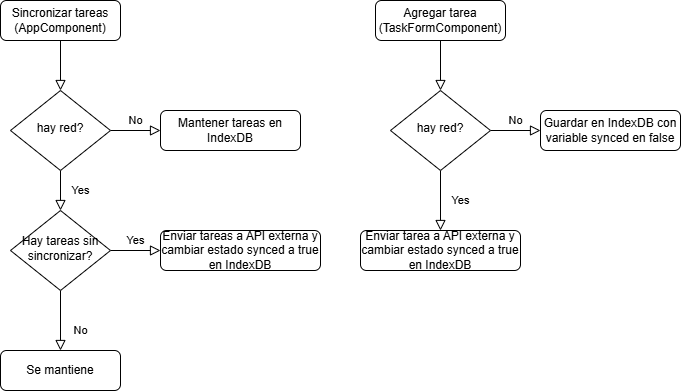

The diagram above was exported from draw.io. Its source (the exported page's mxGraphModel, read from the mxfile embedded in the PNG):
<mxGraphModel dx="1426" dy="755" grid="1" gridSize="10" guides="1" tooltips="1" connect="1" arrows="1" fold="1" page="1" pageScale="1" pageWidth="827" pageHeight="1169" math="0" shadow="0">
  <root>
    <mxCell id="WIyWlLk6GJQsqaUBKTNV-0" />
    <mxCell id="WIyWlLk6GJQsqaUBKTNV-1" parent="WIyWlLk6GJQsqaUBKTNV-0" />
    <mxCell id="WIyWlLk6GJQsqaUBKTNV-2" value="" style="rounded=0;html=1;jettySize=auto;orthogonalLoop=1;fontSize=11;endArrow=block;endFill=0;endSize=8;strokeWidth=1;shadow=0;labelBackgroundColor=none;edgeStyle=orthogonalEdgeStyle;" parent="WIyWlLk6GJQsqaUBKTNV-1" source="WIyWlLk6GJQsqaUBKTNV-3" target="WIyWlLk6GJQsqaUBKTNV-6" edge="1">
      <mxGeometry relative="1" as="geometry" />
    </mxCell>
    <mxCell id="WIyWlLk6GJQsqaUBKTNV-3" value="Agregar tarea (TaskFormComponent)" style="rounded=1;whiteSpace=wrap;html=1;fontSize=12;glass=0;strokeWidth=1;shadow=0;" parent="WIyWlLk6GJQsqaUBKTNV-1" vertex="1">
      <mxGeometry x="415" y="80" width="130" height="40" as="geometry" />
    </mxCell>
    <mxCell id="WIyWlLk6GJQsqaUBKTNV-4" value="Yes" style="rounded=0;html=1;jettySize=auto;orthogonalLoop=1;fontSize=11;endArrow=block;endFill=0;endSize=8;strokeWidth=1;shadow=0;labelBackgroundColor=none;edgeStyle=orthogonalEdgeStyle;entryX=0.5;entryY=0;entryDx=0;entryDy=0;" parent="WIyWlLk6GJQsqaUBKTNV-1" source="WIyWlLk6GJQsqaUBKTNV-6" target="WIyWlLk6GJQsqaUBKTNV-12" edge="1">
      <mxGeometry y="20" relative="1" as="geometry">
        <mxPoint as="offset" />
        <mxPoint x="480" y="320" as="targetPoint" />
      </mxGeometry>
    </mxCell>
    <mxCell id="WIyWlLk6GJQsqaUBKTNV-5" value="No" style="edgeStyle=orthogonalEdgeStyle;rounded=0;html=1;jettySize=auto;orthogonalLoop=1;fontSize=11;endArrow=block;endFill=0;endSize=8;strokeWidth=1;shadow=0;labelBackgroundColor=none;" parent="WIyWlLk6GJQsqaUBKTNV-1" source="WIyWlLk6GJQsqaUBKTNV-6" target="WIyWlLk6GJQsqaUBKTNV-7" edge="1">
      <mxGeometry y="10" relative="1" as="geometry">
        <mxPoint as="offset" />
      </mxGeometry>
    </mxCell>
    <mxCell id="WIyWlLk6GJQsqaUBKTNV-6" value="hay red?" style="rhombus;whiteSpace=wrap;html=1;shadow=0;fontFamily=Helvetica;fontSize=12;align=center;strokeWidth=1;spacing=6;spacingTop=-4;" parent="WIyWlLk6GJQsqaUBKTNV-1" vertex="1">
      <mxGeometry x="430" y="170" width="100" height="80" as="geometry" />
    </mxCell>
    <mxCell id="WIyWlLk6GJQsqaUBKTNV-7" value="Guardar en IndexDB con variable&amp;nbsp;synced en false" style="rounded=1;whiteSpace=wrap;html=1;fontSize=12;glass=0;strokeWidth=1;shadow=0;" parent="WIyWlLk6GJQsqaUBKTNV-1" vertex="1">
      <mxGeometry x="580" y="190" width="140" height="40" as="geometry" />
    </mxCell>
    <mxCell id="WIyWlLk6GJQsqaUBKTNV-12" value="Enviar tarea a API externa y cambiar estado synced a true en IndexDB" style="rounded=1;whiteSpace=wrap;html=1;fontSize=12;glass=0;strokeWidth=1;shadow=0;" parent="WIyWlLk6GJQsqaUBKTNV-1" vertex="1">
      <mxGeometry x="400" y="310" width="160" height="40" as="geometry" />
    </mxCell>
    <mxCell id="nJEtpVNy2kZchM6CW72p-3" value="" style="rounded=0;html=1;jettySize=auto;orthogonalLoop=1;fontSize=11;endArrow=block;endFill=0;endSize=8;strokeWidth=1;shadow=0;labelBackgroundColor=none;edgeStyle=orthogonalEdgeStyle;" edge="1" parent="WIyWlLk6GJQsqaUBKTNV-1" source="nJEtpVNy2kZchM6CW72p-4" target="nJEtpVNy2kZchM6CW72p-7">
      <mxGeometry relative="1" as="geometry" />
    </mxCell>
    <mxCell id="nJEtpVNy2kZchM6CW72p-4" value="Sincronizar tareas (AppComponent)" style="rounded=1;whiteSpace=wrap;html=1;fontSize=12;glass=0;strokeWidth=1;shadow=0;" vertex="1" parent="WIyWlLk6GJQsqaUBKTNV-1">
      <mxGeometry x="40" y="80" width="120" height="40" as="geometry" />
    </mxCell>
    <mxCell id="nJEtpVNy2kZchM6CW72p-5" value="Yes" style="rounded=0;html=1;jettySize=auto;orthogonalLoop=1;fontSize=11;endArrow=block;endFill=0;endSize=8;strokeWidth=1;shadow=0;labelBackgroundColor=none;edgeStyle=orthogonalEdgeStyle;" edge="1" parent="WIyWlLk6GJQsqaUBKTNV-1" source="nJEtpVNy2kZchM6CW72p-7" target="nJEtpVNy2kZchM6CW72p-11">
      <mxGeometry y="20" relative="1" as="geometry">
        <mxPoint as="offset" />
      </mxGeometry>
    </mxCell>
    <mxCell id="nJEtpVNy2kZchM6CW72p-6" value="No" style="edgeStyle=orthogonalEdgeStyle;rounded=0;html=1;jettySize=auto;orthogonalLoop=1;fontSize=11;endArrow=block;endFill=0;endSize=8;strokeWidth=1;shadow=0;labelBackgroundColor=none;" edge="1" parent="WIyWlLk6GJQsqaUBKTNV-1" source="nJEtpVNy2kZchM6CW72p-7" target="nJEtpVNy2kZchM6CW72p-8">
      <mxGeometry y="10" relative="1" as="geometry">
        <mxPoint as="offset" />
      </mxGeometry>
    </mxCell>
    <mxCell id="nJEtpVNy2kZchM6CW72p-7" value="hay red?" style="rhombus;whiteSpace=wrap;html=1;shadow=0;fontFamily=Helvetica;fontSize=12;align=center;strokeWidth=1;spacing=6;spacingTop=-4;" vertex="1" parent="WIyWlLk6GJQsqaUBKTNV-1">
      <mxGeometry x="50" y="170" width="100" height="80" as="geometry" />
    </mxCell>
    <mxCell id="nJEtpVNy2kZchM6CW72p-8" value="Mantener tareas en IndexDB" style="rounded=1;whiteSpace=wrap;html=1;fontSize=12;glass=0;strokeWidth=1;shadow=0;" vertex="1" parent="WIyWlLk6GJQsqaUBKTNV-1">
      <mxGeometry x="200" y="190" width="140" height="40" as="geometry" />
    </mxCell>
    <mxCell id="nJEtpVNy2kZchM6CW72p-9" value="No" style="rounded=0;html=1;jettySize=auto;orthogonalLoop=1;fontSize=11;endArrow=block;endFill=0;endSize=8;strokeWidth=1;shadow=0;labelBackgroundColor=none;edgeStyle=orthogonalEdgeStyle;" edge="1" parent="WIyWlLk6GJQsqaUBKTNV-1" source="nJEtpVNy2kZchM6CW72p-11" target="nJEtpVNy2kZchM6CW72p-12">
      <mxGeometry x="0.3333" y="20" relative="1" as="geometry">
        <mxPoint as="offset" />
      </mxGeometry>
    </mxCell>
    <mxCell id="nJEtpVNy2kZchM6CW72p-10" value="Yes" style="edgeStyle=orthogonalEdgeStyle;rounded=0;html=1;jettySize=auto;orthogonalLoop=1;fontSize=11;endArrow=block;endFill=0;endSize=8;strokeWidth=1;shadow=0;labelBackgroundColor=none;" edge="1" parent="WIyWlLk6GJQsqaUBKTNV-1" source="nJEtpVNy2kZchM6CW72p-11" target="nJEtpVNy2kZchM6CW72p-13">
      <mxGeometry y="10" relative="1" as="geometry">
        <mxPoint as="offset" />
      </mxGeometry>
    </mxCell>
    <mxCell id="nJEtpVNy2kZchM6CW72p-11" value="Hay tareas sin sincronizar?" style="rhombus;whiteSpace=wrap;html=1;shadow=0;fontFamily=Helvetica;fontSize=12;align=center;strokeWidth=1;spacing=6;spacingTop=-4;" vertex="1" parent="WIyWlLk6GJQsqaUBKTNV-1">
      <mxGeometry x="50" y="290" width="100" height="80" as="geometry" />
    </mxCell>
    <mxCell id="nJEtpVNy2kZchM6CW72p-12" value="Se mantiene" style="rounded=1;whiteSpace=wrap;html=1;fontSize=12;glass=0;strokeWidth=1;shadow=0;" vertex="1" parent="WIyWlLk6GJQsqaUBKTNV-1">
      <mxGeometry x="40" y="430" width="120" height="40" as="geometry" />
    </mxCell>
    <mxCell id="nJEtpVNy2kZchM6CW72p-13" value="Enviar tareas a API externa y cambiar estado synced a true en IndexDB" style="rounded=1;whiteSpace=wrap;html=1;fontSize=12;glass=0;strokeWidth=1;shadow=0;" vertex="1" parent="WIyWlLk6GJQsqaUBKTNV-1">
      <mxGeometry x="200" y="310" width="160" height="40" as="geometry" />
    </mxCell>
  </root>
</mxGraphModel>